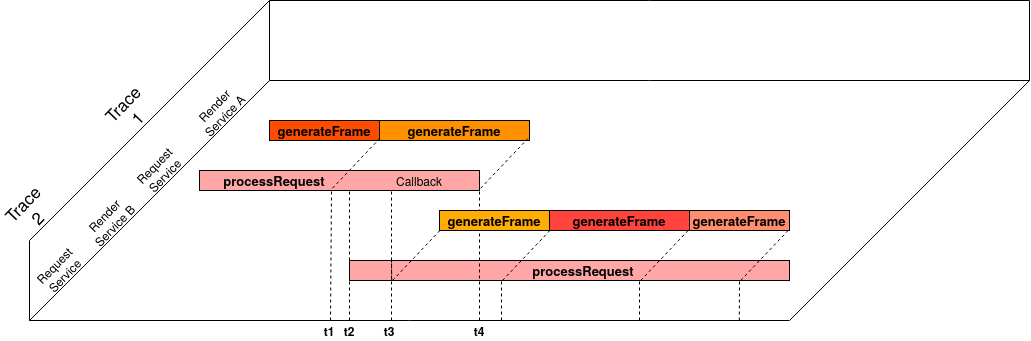

The diagram above was exported from draw.io. Its source (the exported page's mxGraphModel, read from the mxfile embedded in the PNG):
<mxGraphModel dx="384" dy="246" grid="1" gridSize="10" guides="1" tooltips="1" connect="1" arrows="1" fold="1" page="1" pageScale="1" pageWidth="850" pageHeight="1100" math="0" shadow="0">
  <root>
    <mxCell id="0" />
    <mxCell id="1" parent="0" />
    <mxCell id="iSiaBeWiGMkGrqTu0pON-1" value="&lt;b style=&quot;font-size: 13px;&quot;&gt;processRequest&lt;/b&gt;" style="rounded=0;whiteSpace=wrap;html=1;fillColor=#FFA6A6;fontSize=13;spacingRight=130;" parent="1" vertex="1">
      <mxGeometry x="370" y="290" width="280" height="20" as="geometry" />
    </mxCell>
    <mxCell id="iSiaBeWiGMkGrqTu0pON-2" value="" style="endArrow=none;html=1;" parent="1" edge="1">
      <mxGeometry width="50" height="50" relative="1" as="geometry">
        <mxPoint x="200" y="440" as="sourcePoint" />
        <mxPoint x="440" y="200" as="targetPoint" />
      </mxGeometry>
    </mxCell>
    <mxCell id="iSiaBeWiGMkGrqTu0pON-3" value="" style="endArrow=none;html=1;" parent="1" edge="1">
      <mxGeometry width="50" height="50" relative="1" as="geometry">
        <mxPoint x="200" y="440" as="sourcePoint" />
        <mxPoint x="200" y="360" as="targetPoint" />
      </mxGeometry>
    </mxCell>
    <mxCell id="iSiaBeWiGMkGrqTu0pON-4" value="" style="endArrow=none;html=1;" parent="1" edge="1">
      <mxGeometry width="50" height="50" relative="1" as="geometry">
        <mxPoint x="200" y="440" as="sourcePoint" />
        <mxPoint x="960" y="440" as="targetPoint" />
      </mxGeometry>
    </mxCell>
    <mxCell id="iSiaBeWiGMkGrqTu0pON-5" value="" style="endArrow=none;html=1;" parent="1" edge="1">
      <mxGeometry width="50" height="50" relative="1" as="geometry">
        <mxPoint x="1200" y="200" as="sourcePoint" />
        <mxPoint x="440" y="200" as="targetPoint" />
      </mxGeometry>
    </mxCell>
    <mxCell id="iSiaBeWiGMkGrqTu0pON-6" value="" style="endArrow=none;html=1;" parent="1" edge="1">
      <mxGeometry width="50" height="50" relative="1" as="geometry">
        <mxPoint x="960" y="440" as="sourcePoint" />
        <mxPoint x="1200" y="200" as="targetPoint" />
      </mxGeometry>
    </mxCell>
    <mxCell id="iSiaBeWiGMkGrqTu0pON-7" value="" style="endArrow=none;html=1;" parent="1" edge="1">
      <mxGeometry width="50" height="50" relative="1" as="geometry">
        <mxPoint x="440" y="200" as="sourcePoint" />
        <mxPoint x="440" y="120" as="targetPoint" />
      </mxGeometry>
    </mxCell>
    <mxCell id="iSiaBeWiGMkGrqTu0pON-8" value="" style="endArrow=none;html=1;" parent="1" edge="1">
      <mxGeometry width="50" height="50" relative="1" as="geometry">
        <mxPoint x="200" y="360" as="sourcePoint" />
        <mxPoint x="440" y="120" as="targetPoint" />
      </mxGeometry>
    </mxCell>
    <mxCell id="iSiaBeWiGMkGrqTu0pON-9" value="" style="endArrow=none;html=1;" parent="1" edge="1">
      <mxGeometry width="50" height="50" relative="1" as="geometry">
        <mxPoint x="1200" y="120" as="sourcePoint" />
        <mxPoint x="440" y="120" as="targetPoint" />
      </mxGeometry>
    </mxCell>
    <mxCell id="iSiaBeWiGMkGrqTu0pON-10" value="" style="endArrow=none;html=1;" parent="1" edge="1">
      <mxGeometry width="50" height="50" relative="1" as="geometry">
        <mxPoint x="1200" y="200" as="sourcePoint" />
        <mxPoint x="1200" y="120" as="targetPoint" />
      </mxGeometry>
    </mxCell>
    <mxCell id="iSiaBeWiGMkGrqTu0pON-11" value="Trace 2" style="text;html=1;strokeColor=none;fillColor=none;align=center;verticalAlign=middle;whiteSpace=wrap;rounded=0;rotation=314;fontSize=17;" parent="1" vertex="1">
      <mxGeometry x="180" y="320" width="40" height="20" as="geometry" />
    </mxCell>
    <mxCell id="iSiaBeWiGMkGrqTu0pON-12" value="Trace 1" style="text;html=1;strokeColor=none;fillColor=none;align=center;verticalAlign=middle;whiteSpace=wrap;rounded=0;rotation=314;fontSize=17;" parent="1" vertex="1">
      <mxGeometry x="280" y="220" width="40" height="20" as="geometry" />
    </mxCell>
    <mxCell id="iSiaBeWiGMkGrqTu0pON-29" value="&lt;b style=&quot;font-size: 13px;&quot;&gt;generateFrame&lt;/b&gt;" style="rounded=0;whiteSpace=wrap;html=1;fillColor=#FF4D00;fontSize=13;" parent="1" vertex="1">
      <mxGeometry x="440" y="240" width="110" height="20" as="geometry" />
    </mxCell>
    <mxCell id="iSiaBeWiGMkGrqTu0pON-66" value="&lt;b style=&quot;font-size: 13px;&quot;&gt;generateFrame&lt;/b&gt;" style="rounded=0;whiteSpace=wrap;html=1;fillColor=#FF9100;fontSize=13;" parent="1" vertex="1">
      <mxGeometry x="550" y="240" width="150" height="20" as="geometry" />
    </mxCell>
    <mxCell id="iSiaBeWiGMkGrqTu0pON-67" value="&lt;b style=&quot;font-size: 13px;&quot;&gt;processRequest&lt;/b&gt;" style="rounded=0;whiteSpace=wrap;html=1;fillColor=#FFA6A6;fontSize=13;spacingRight=-28;" parent="1" vertex="1">
      <mxGeometry x="520" y="380" width="440" height="20" as="geometry" />
    </mxCell>
    <mxCell id="iSiaBeWiGMkGrqTu0pON-69" value="&lt;b style=&quot;font-size: 13px;&quot;&gt;generateFrame&lt;/b&gt;" style="rounded=0;whiteSpace=wrap;html=1;fillColor=#FF443D;fontSize=13;" parent="1" vertex="1">
      <mxGeometry x="720" y="330" width="140" height="20" as="geometry" />
    </mxCell>
    <mxCell id="iSiaBeWiGMkGrqTu0pON-74" value="" style="endArrow=none;dashed=1;html=1;" parent="1" edge="1">
      <mxGeometry width="50" height="50" relative="1" as="geometry">
        <mxPoint x="650" y="440" as="sourcePoint" />
        <mxPoint x="650" y="290" as="targetPoint" />
      </mxGeometry>
    </mxCell>
    <mxCell id="iSiaBeWiGMkGrqTu0pON-83" value="&lt;b style=&quot;font-size: 13px;&quot;&gt;generateFrame&lt;/b&gt;" style="rounded=0;whiteSpace=wrap;html=1;fillColor=#FF8D70;fontSize=13;" parent="1" vertex="1">
      <mxGeometry x="860" y="330" width="100" height="20" as="geometry" />
    </mxCell>
    <mxCell id="iSiaBeWiGMkGrqTu0pON-89" value="Request Service" style="text;html=1;strokeColor=none;fillColor=none;align=center;verticalAlign=middle;whiteSpace=wrap;rounded=0;rotation=314;fontSize=12;" parent="1" vertex="1">
      <mxGeometry x="310" y="280" width="40" height="20" as="geometry" />
    </mxCell>
    <mxCell id="iSiaBeWiGMkGrqTu0pON-90" value="Request Service" style="text;html=1;strokeColor=none;fillColor=none;align=center;verticalAlign=middle;whiteSpace=wrap;rounded=0;rotation=314;fontSize=12;" parent="1" vertex="1">
      <mxGeometry x="210" y="380" width="40" height="20" as="geometry" />
    </mxCell>
    <mxCell id="iSiaBeWiGMkGrqTu0pON-92" value="Callback" style="text;html=1;strokeColor=none;fillColor=none;align=center;verticalAlign=middle;whiteSpace=wrap;rounded=0;fontSize=12;" parent="1" vertex="1">
      <mxGeometry x="570" y="290" width="40" height="20" as="geometry" />
    </mxCell>
    <mxCell id="iSiaBeWiGMkGrqTu0pON-95" value="" style="endArrow=none;dashed=1;html=1;" parent="1" edge="1">
      <mxGeometry width="50" height="50" relative="1" as="geometry">
        <mxPoint x="520" y="439.9999999999999" as="sourcePoint" />
        <mxPoint x="520" y="310" as="targetPoint" />
      </mxGeometry>
    </mxCell>
    <mxCell id="iSiaBeWiGMkGrqTu0pON-68" value="&lt;b style=&quot;font-size: 13px;&quot;&gt;generateFrame&lt;/b&gt;" style="rounded=0;whiteSpace=wrap;html=1;fillColor=#FFAC05;fontSize=13;" parent="1" vertex="1">
      <mxGeometry x="610" y="330" width="110" height="20" as="geometry" />
    </mxCell>
    <mxCell id="iSiaBeWiGMkGrqTu0pON-98" value="Render Service A" style="text;html=1;strokeColor=none;fillColor=none;align=center;verticalAlign=middle;whiteSpace=wrap;rounded=0;rotation=314;fontSize=12;" parent="1" vertex="1">
      <mxGeometry x="360" y="220" width="60" height="20" as="geometry" />
    </mxCell>
    <mxCell id="iSiaBeWiGMkGrqTu0pON-99" value="Render Service B" style="text;html=1;strokeColor=none;fillColor=none;align=center;verticalAlign=middle;whiteSpace=wrap;rounded=0;rotation=314;fontSize=12;" parent="1" vertex="1">
      <mxGeometry x="250" y="330" width="60" height="20" as="geometry" />
    </mxCell>
    <mxCell id="iSiaBeWiGMkGrqTu0pON-112" value="" style="endArrow=none;dashed=1;html=1;exitX=0.954;exitY=0.978;exitDx=0;exitDy=0;exitPerimeter=0;" parent="1" edge="1">
      <mxGeometry width="50" height="50" relative="1" as="geometry">
        <mxPoint x="811.1699999999998" y="399.99999999999994" as="sourcePoint" />
        <mxPoint x="858.1900000000003" y="350.4399999999999" as="targetPoint" />
      </mxGeometry>
    </mxCell>
    <mxCell id="iSiaBeWiGMkGrqTu0pON-115" value="" style="endArrow=none;dashed=1;html=1;exitX=0.954;exitY=0.978;exitDx=0;exitDy=0;exitPerimeter=0;" parent="1" edge="1">
      <mxGeometry width="50" height="50" relative="1" as="geometry">
        <mxPoint x="672.9799999999998" y="399.99999999999994" as="sourcePoint" />
        <mxPoint x="720.0000000000002" y="350.4399999999999" as="targetPoint" />
      </mxGeometry>
    </mxCell>
    <mxCell id="iSiaBeWiGMkGrqTu0pON-117" value="" style="endArrow=none;dashed=1;html=1;exitX=0.952;exitY=0.978;exitDx=0;exitDy=0;exitPerimeter=0;" parent="1" edge="1">
      <mxGeometry width="50" height="50" relative="1" as="geometry">
        <mxPoint x="562.24" y="400" as="sourcePoint" />
        <mxPoint x="562" y="380.44000000000005" as="targetPoint" />
      </mxGeometry>
    </mxCell>
    <mxCell id="iSiaBeWiGMkGrqTu0pON-118" value="" style="endArrow=none;dashed=1;html=1;exitX=0.954;exitY=0.978;exitDx=0;exitDy=0;exitPerimeter=0;" parent="1" edge="1">
      <mxGeometry width="50" height="50" relative="1" as="geometry">
        <mxPoint x="562.9799999999998" y="400" as="sourcePoint" />
        <mxPoint x="610.0000000000002" y="350.4399999999999" as="targetPoint" />
      </mxGeometry>
    </mxCell>
    <mxCell id="iSiaBeWiGMkGrqTu0pON-121" value="" style="endArrow=none;dashed=1;html=1;exitX=0.954;exitY=0.978;exitDx=0;exitDy=0;exitPerimeter=0;" parent="1" edge="1">
      <mxGeometry width="50" height="50" relative="1" as="geometry">
        <mxPoint x="911.1699999999998" y="400" as="sourcePoint" />
        <mxPoint x="958.1900000000003" y="350.4399999999998" as="targetPoint" />
      </mxGeometry>
    </mxCell>
    <mxCell id="iSiaBeWiGMkGrqTu0pON-126" value="" style="endArrow=none;dashed=1;html=1;exitX=0.954;exitY=0.978;exitDx=0;exitDy=0;exitPerimeter=0;" parent="1" edge="1">
      <mxGeometry width="50" height="50" relative="1" as="geometry">
        <mxPoint x="651.1699999999998" y="307.74" as="sourcePoint" />
        <mxPoint x="698.1900000000003" y="258.17999999999984" as="targetPoint" />
      </mxGeometry>
    </mxCell>
    <mxCell id="iSiaBeWiGMkGrqTu0pON-129" value="" style="endArrow=none;dashed=1;html=1;exitX=0.954;exitY=0.978;exitDx=0;exitDy=0;exitPerimeter=0;" parent="1" edge="1">
      <mxGeometry width="50" height="50" relative="1" as="geometry">
        <mxPoint x="502.97999999999985" y="307.74" as="sourcePoint" />
        <mxPoint x="550.0000000000002" y="258.17999999999984" as="targetPoint" />
      </mxGeometry>
    </mxCell>
    <mxCell id="iSiaBeWiGMkGrqTu0pON-132" value="" style="endArrow=none;dashed=1;html=1;" parent="1" edge="1">
      <mxGeometry width="50" height="50" relative="1" as="geometry">
        <mxPoint x="562" y="440" as="sourcePoint" />
        <mxPoint x="562" y="310" as="targetPoint" />
      </mxGeometry>
    </mxCell>
    <mxCell id="iSiaBeWiGMkGrqTu0pON-133" value="" style="endArrow=none;dashed=1;html=1;" parent="1" edge="1">
      <mxGeometry width="50" height="50" relative="1" as="geometry">
        <mxPoint x="672" y="440" as="sourcePoint" />
        <mxPoint x="672" y="400" as="targetPoint" />
      </mxGeometry>
    </mxCell>
    <mxCell id="iSiaBeWiGMkGrqTu0pON-134" value="" style="endArrow=none;dashed=1;html=1;" parent="1" edge="1">
      <mxGeometry width="50" height="50" relative="1" as="geometry">
        <mxPoint x="810" y="440" as="sourcePoint" />
        <mxPoint x="810" y="400" as="targetPoint" />
      </mxGeometry>
    </mxCell>
    <mxCell id="iSiaBeWiGMkGrqTu0pON-135" value="" style="endArrow=none;dashed=1;html=1;" parent="1" edge="1">
      <mxGeometry width="50" height="50" relative="1" as="geometry">
        <mxPoint x="909.83" y="440" as="sourcePoint" />
        <mxPoint x="910" y="400" as="targetPoint" />
      </mxGeometry>
    </mxCell>
    <mxCell id="iSiaBeWiGMkGrqTu0pON-136" value="" style="endArrow=none;dashed=1;html=1;" parent="1" edge="1">
      <mxGeometry width="50" height="50" relative="1" as="geometry">
        <mxPoint x="501" y="439.9999999999999" as="sourcePoint" />
        <mxPoint x="502" y="310" as="targetPoint" />
      </mxGeometry>
    </mxCell>
    <mxCell id="iSiaBeWiGMkGrqTu0pON-137" value="&lt;b&gt;t1&lt;/b&gt;" style="text;html=1;strokeColor=none;fillColor=none;align=center;verticalAlign=middle;whiteSpace=wrap;rounded=0;fontSize=12;" parent="1" vertex="1">
      <mxGeometry x="480" y="440" width="40" height="20" as="geometry" />
    </mxCell>
    <mxCell id="iSiaBeWiGMkGrqTu0pON-138" value="&lt;b&gt;t2&lt;/b&gt;" style="text;html=1;strokeColor=none;fillColor=none;align=center;verticalAlign=middle;whiteSpace=wrap;rounded=0;fontSize=12;" parent="1" vertex="1">
      <mxGeometry x="500" y="440" width="40" height="20" as="geometry" />
    </mxCell>
    <mxCell id="iSiaBeWiGMkGrqTu0pON-139" value="&lt;b&gt;t3&lt;/b&gt;" style="text;html=1;strokeColor=none;fillColor=none;align=center;verticalAlign=middle;whiteSpace=wrap;rounded=0;fontSize=12;" parent="1" vertex="1">
      <mxGeometry x="540" y="440" width="40" height="20" as="geometry" />
    </mxCell>
    <mxCell id="iSiaBeWiGMkGrqTu0pON-140" value="&lt;b&gt;t4&lt;/b&gt;" style="text;html=1;strokeColor=none;fillColor=none;align=center;verticalAlign=middle;whiteSpace=wrap;rounded=0;fontSize=12;" parent="1" vertex="1">
      <mxGeometry x="630" y="440" width="40" height="20" as="geometry" />
    </mxCell>
  </root>
</mxGraphModel>